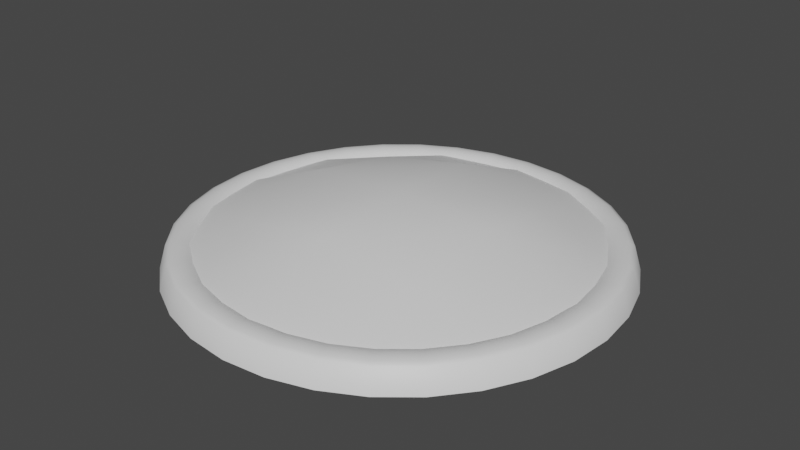 # Source: PlayerField.blend  (saved by Blender 3.4.6; exported with 4.5.12 LTS)
import bpy
from mathutils import Matrix  # noqa: F401  (used for matrix-valued properties, if any)

bpy.ops.wm.read_factory_settings(use_empty=True)
scene = bpy.context.scene
scene.name = 'Scene'

# ---- collections
col_collection = bpy.data.collections.new('Collection'); scene.collection.children.link(col_collection)

# ---- materials (node trees are filled in below, after node groups)
mat_material_001 = bpy.data.materials.new('Material.001')
mat_material_001.use_transparent_shadow = False
mat_material_002 = bpy.data.materials.new('Material.002')
mat_material_002.use_transparent_shadow = False
mat_material = bpy.data.materials.new('Material')
mat_material.use_transparent_shadow = False
mat_material_003 = bpy.data.materials.new('Material.003')
mat_material_003.use_transparent_shadow = False

# ---- material node trees
mat_material_001.use_nodes = True; mat_material_001.node_tree.nodes.clear()
_N = mat_material_001.node_tree.nodes; _L = mat_material_001.node_tree.links
n0 = _N.new('ShaderNodeBsdfPrincipled'); n0.name = 'Principled BSDF'; n0.location = (10, 300)
n0.distribution = 'GGX'
n0.subsurface_method = 'RANDOM_WALK_SKIN'
n0.inputs[3].default_value = 1.45
n0.inputs[27].default_value = (0.0, 0.0, 0.0, 1.0)
n0.inputs[28].default_value = 1.0
n1 = _N.new('ShaderNodeOutputMaterial'); n1.name = 'Material Output'; n1.location = (300, 300)
_L.new(n0.outputs[0], n1.inputs[0])
n1.is_active_output = True
mat_material_002.use_nodes = True; mat_material_002.node_tree.nodes.clear()
_N = mat_material_002.node_tree.nodes; _L = mat_material_002.node_tree.links
n0 = _N.new('ShaderNodeBsdfPrincipled'); n0.name = 'Principled BSDF'; n0.location = (10, 300)
n0.distribution = 'GGX'
n0.subsurface_method = 'RANDOM_WALK_SKIN'
n0.inputs[3].default_value = 1.45
n0.inputs[27].default_value = (0.0, 0.0, 0.0, 1.0)
n0.inputs[28].default_value = 1.0
n1 = _N.new('ShaderNodeOutputMaterial'); n1.name = 'Material Output'; n1.location = (300, 300)
_L.new(n0.outputs[0], n1.inputs[0])
n1.is_active_output = True
mat_material.use_nodes = True; mat_material.node_tree.nodes.clear()
_N = mat_material.node_tree.nodes; _L = mat_material.node_tree.links
n0 = _N.new('ShaderNodeBsdfPrincipled'); n0.name = 'Principled BSDF'; n0.location = (10, 300)
n0.distribution = 'GGX'
n0.subsurface_method = 'RANDOM_WALK_SKIN'
n0.inputs[3].default_value = 1.45
n0.inputs[27].default_value = (0.0, 0.0, 0.0, 1.0)
n0.inputs[28].default_value = 1.0
n1 = _N.new('ShaderNodeOutputMaterial'); n1.name = 'Material Output'; n1.location = (300, 300)
_L.new(n0.outputs[0], n1.inputs[0])
n1.is_active_output = True
mat_material_003.use_nodes = True; mat_material_003.node_tree.nodes.clear()
_N = mat_material_003.node_tree.nodes; _L = mat_material_003.node_tree.links
n0 = _N.new('ShaderNodeBsdfPrincipled'); n0.name = 'Principled BSDF'; n0.location = (10, 300)
n0.distribution = 'GGX'
n0.subsurface_method = 'RANDOM_WALK_SKIN'
n0.inputs[3].default_value = 1.45
n0.inputs[27].default_value = (0.0, 0.0, 0.0, 1.0)
n0.inputs[28].default_value = 1.0
n1 = _N.new('ShaderNodeOutputMaterial'); n1.name = 'Material Output'; n1.location = (300, 300)
_L.new(n0.outputs[0], n1.inputs[0])
n1.is_active_output = True

# ---- world
world_world = bpy.data.worlds.new('World'); scene.world = world_world
world_world.use_nodes = True; world_world.node_tree.nodes.clear()
_N = world_world.node_tree.nodes; _L = world_world.node_tree.links
n0 = _N.new('ShaderNodeOutputWorld'); n0.name = 'World Output'; n0.location = (300, 300)
n1 = _N.new('ShaderNodeBackground'); n1.name = 'Background'; n1.location = (10, 300)
n1.inputs[0].default_value = (0.05088, 0.05088, 0.05088, 1.0)
_L.new(n1.outputs[0], n0.inputs[0])
n0.is_active_output = True
world_world.color = (0.05088, 0.05088, 0.05088)
world_world.use_sun_shadow = False
world_world.sun_shadow_jitter_overblur = 0.0

# ---- meshes
me_circle = bpy.data.meshes.new('Circle')
me_circle.from_pydata([(0.0, 1.0, -0.02383), (-0.1951, 0.9808, -0.02383), (-0.3827, 0.9239, -0.02383), (-0.5556, 0.8315, -0.02383), (-0.7071, 0.7071, -0.02383), (-0.8315, 0.5556, -0.02383), (-0.9239, 0.3827, -0.02383), (-0.9808, 0.1951, -0.02383), (-1.0, -4.371e-08, -0.02383), (-0.9808, -0.1951, -0.02383), (-0.9239, -0.3827, -0.02383), (-0.8315, -0.5556, -0.02383), (-0.7071, -0.7071, -0.02383), (-0.5556, -0.8315, -0.02383), (-0.3827, -0.9239, -0.02383), (-0.1951, -0.9808, -0.02383), (8.742e-08, -1.0, -0.02383), (0.1951, -0.9808, -0.02383), (0.3827, -0.9239, -0.02383), (0.5556, -0.8315, -0.02383), (0.7071, -0.7071, -0.02383), (0.8315, -0.5556, -0.02383), (0.9239, -0.3827, -0.02383), (0.9808, -0.1951, -0.02383), (1.0, 1.192e-08, -0.02383), (0.9808, 0.1951, -0.02383), (0.9239, 0.3827, -0.02383), (0.8315, 0.5556, -0.02383), (0.7071, 0.7071, -0.02383), (0.5556, 0.8315, -0.02383), (0.3827, 0.9239, -0.02383), (0.1951, 0.9808, -0.02383), (-2.354e-09, 0.8315, 0.062), (-0.1622, 0.8155, 0.062), (-0.3182, 0.7682, 0.062), (-0.4619, 0.6913, 0.062), (-0.5879, 0.5879, 0.062), (-0.6913, 0.4619, 0.062), (-0.7682, 0.3182, 0.062), (-0.8155, 0.1622, 0.062), (-0.8315, -3.948e-08, 0.062), (-0.8155, -0.1622, 0.062), (-0.7682, -0.3182, 0.062), (-0.6913, -0.4619, 0.062), (-0.5879, -0.5879, 0.062), (-0.4619, -0.6913, 0.062), (-0.3182, -0.7682, 0.062), (-0.1622, -0.8155, 0.062), (7.033e-08, -0.8315, 0.062), (0.1622, -0.8155, 0.062), (0.3182, -0.7682, 0.062), (0.4619, -0.6913, 0.062), (0.5879, -0.5879, 0.062), (0.6913, -0.4619, 0.062), (0.7682, -0.3182, 0.062), (0.8155, -0.1622, 0.062), (0.8315, 6.776e-09, 0.062), (0.8155, 0.1622, 0.062), (0.7682, 0.3182, 0.062), (0.6913, 0.4619, 0.062), (0.5879, 0.5879, 0.062), (0.4619, 0.6913, 0.062), (0.3182, 0.7682, 0.062), (0.1622, 0.8155, 0.062), (0.6098, -0.6098, 0.08177), (0.6852, -0.6852, 0.08177), (0.6233, -0.6233, 0.09062), (0.6392, -0.6392, 0.09527), (0.6559, -0.6559, 0.09527), (0.6717, -0.6717, 0.09062), (0.8057, -0.5384, 0.08177), (0.7171, -0.4791, 0.08177), (0.7899, -0.5278, 0.09062), (0.7712, -0.5153, 0.09527), (0.7516, -0.5022, 0.09527), (0.733, -0.4897, 0.09062), (-0.8459, 0.1683, 0.08177), (-0.9504, 0.189, 0.08177), (-0.8646, 0.172, 0.09062), (-0.8866, 0.1764, 0.09527), (-0.9097, 0.181, 0.09527), (-0.9317, 0.1853, 0.09062), (-0.969, -4.293e-08, 0.08177), (-0.8624, -4.026e-08, 0.08177), (-0.9499, -4.246e-08, 0.09062), (-0.9275, -4.189e-08, 0.09527), (-0.9039, -4.13e-08, 0.09527), (-0.8815, -4.074e-08, 0.09062), (0.8953, -0.3708, 0.08177), (0.7968, -0.33, 0.08177), (0.8776, -0.3635, 0.09062), (0.8569, -0.3549, 0.09527), (0.8351, -0.3459, 0.09527), (0.8144, -0.3373, 0.09062), (-0.9504, -0.189, 0.08177), (-0.8459, -0.1683, 0.08177), (-0.9317, -0.1853, 0.09062), (-0.9097, -0.181, 0.09527), (-0.8866, -0.1764, 0.09527), (-0.8646, -0.172, 0.09062), (0.9504, -0.189, 0.08177), (0.8459, -0.1683, 0.08177), (0.9317, -0.1853, 0.09062), (0.9097, -0.181, 0.09527), (0.8866, -0.1764, 0.09527), (0.8646, -0.172, 0.09062), (-0.8953, -0.3708, 0.08177), (-0.7968, -0.33, 0.08177), (-0.8776, -0.3635, 0.09062), (-0.8569, -0.3549, 0.09527), (-0.8351, -0.3459, 0.09527), (-0.8144, -0.3373, 0.09062), (0.969, 1.098e-08, 0.08177), (0.8624, 7.722e-09, 0.08177), (0.9499, 1.04e-08, 0.09062), (0.9275, 9.711e-09, 0.09527), (0.9039, 8.99e-09, 0.09527), (0.8815, 8.305e-09, 0.09062), (-0.8057, -0.5384, 0.08177), (-0.7171, -0.4791, 0.08177), (-0.7899, -0.5278, 0.09062), (-0.7712, -0.5153, 0.09527), (-0.7516, -0.5022, 0.09527), (-0.733, -0.4897, 0.09062), (0.9504, 0.189, 0.08177), (0.8459, 0.1683, 0.08177), (0.9317, 0.1853, 0.09062), (0.9097, 0.181, 0.09527), (0.8866, 0.1764, 0.09527), (0.8646, 0.172, 0.09062), (-0.6852, -0.6852, 0.08177), (-0.6098, -0.6098, 0.08177), (-0.6717, -0.6717, 0.09062), (-0.6559, -0.6559, 0.09527), (-0.6392, -0.6392, 0.09527), (-0.6233, -0.6233, 0.09062), (0.8953, 0.3708, 0.08177), (0.7968, 0.33, 0.08177), (0.8776, 0.3635, 0.09062), (0.8569, 0.3549, 0.09527), (0.8351, 0.3459, 0.09527), (0.8144, 0.3373, 0.09062), (-0.5384, -0.8057, 0.08177), (-0.4791, -0.7171, 0.08177), (-0.5278, -0.7899, 0.09062), (-0.5153, -0.7712, 0.09527), (-0.5022, -0.7516, 0.09527), (-0.4897, -0.733, 0.09062), (0.8057, 0.5384, 0.08177), (0.7171, 0.4791, 0.08177), (0.7899, 0.5278, 0.09062), (0.7712, 0.5153, 0.09527), (0.7516, 0.5022, 0.09527), (0.733, 0.4897, 0.09062), (-0.3708, -0.8953, 0.08177), (-0.33, -0.7968, 0.08177), (-0.3635, -0.8776, 0.09062), (-0.3549, -0.8569, 0.09527), (-0.3459, -0.8351, 0.09527), (-0.3373, -0.8144, 0.09062), (-1.922e-09, 0.8624, 0.08177), (-4.328e-10, 0.969, 0.08177), (-1.655e-09, 0.8815, 0.09062), (-1.342e-09, 0.9039, 0.09527), (-1.013e-09, 0.9275, 0.09527), (-6.993e-10, 0.9499, 0.09062), (-0.189, 0.9504, 0.08177), (-0.1683, 0.8459, 0.08177), (-0.1853, 0.9317, 0.09062), (-0.181, 0.9097, 0.09527), (-0.1764, 0.8866, 0.09527), (-0.172, 0.8646, 0.09062), (0.6852, 0.6852, 0.08177), (0.6098, 0.6098, 0.08177), (0.6717, 0.6717, 0.09062), (0.6559, 0.6559, 0.09527), (0.6392, 0.6392, 0.09527), (0.6233, 0.6233, 0.09062), (-0.189, -0.9504, 0.08177), (-0.1683, -0.8459, 0.08177), (-0.1853, -0.9317, 0.09062), (-0.181, -0.9097, 0.09527), (-0.1764, -0.8866, 0.09527), (-0.172, -0.8646, 0.09062), (-0.3708, 0.8953, 0.08177), (-0.33, 0.7968, 0.08177), (-0.3635, 0.8776, 0.09062), (-0.3549, 0.8569, 0.09527), (-0.3459, 0.8351, 0.09527), (-0.3373, 0.8144, 0.09062), (0.5384, 0.8057, 0.08177), (0.4791, 0.7171, 0.08177), (0.5278, 0.7899, 0.09062), (0.5153, 0.7712, 0.09527), (0.5022, 0.7516, 0.09527), (0.4897, 0.733, 0.09062), (8.428e-08, -0.969, 0.08177), (7.348e-08, -0.8624, 0.08177), (8.235e-08, -0.9499, 0.09062), (8.007e-08, -0.9275, 0.09527), (7.768e-08, -0.9039, 0.09527), (7.541e-08, -0.8815, 0.09062), (-0.5384, 0.8057, 0.08177), (-0.4791, 0.7171, 0.08177), (-0.5278, 0.7899, 0.09062), (-0.5153, 0.7712, 0.09527), (-0.5022, 0.7516, 0.09527), (-0.4897, 0.733, 0.09062), (0.3708, 0.8953, 0.08177), (0.33, 0.7968, 0.08177), (0.3635, 0.8776, 0.09062), (0.3549, 0.8569, 0.09527), (0.3459, 0.8351, 0.09527), (0.3373, 0.8144, 0.09062), (0.189, -0.9504, 0.08177), (0.1683, -0.8459, 0.08177), (0.1853, -0.9317, 0.09062), (0.181, -0.9097, 0.09527), (0.1764, -0.8866, 0.09527), (0.172, -0.8646, 0.09062), (-0.6852, 0.6852, 0.08177), (-0.6098, 0.6098, 0.08177), (-0.6717, 0.6717, 0.09062), (-0.6559, 0.6559, 0.09527), (-0.6392, 0.6392, 0.09527), (-0.6233, 0.6233, 0.09062), (0.189, 0.9504, 0.08177), (0.1683, 0.8459, 0.08177), (0.1853, 0.9317, 0.09062), (0.181, 0.9097, 0.09527), (0.1764, 0.8866, 0.09527), (0.172, 0.8646, 0.09062), (0.3708, -0.8953, 0.08177), (0.33, -0.7968, 0.08177), (0.3635, -0.8776, 0.09062), (0.3549, -0.8569, 0.09527), (0.3459, -0.8351, 0.09527), (0.3373, -0.8144, 0.09062), (-0.8057, 0.5384, 0.08177), (-0.7171, 0.4791, 0.08177), (-0.7899, 0.5278, 0.09062), (-0.7712, 0.5153, 0.09527), (-0.7516, 0.5022, 0.09527), (-0.733, 0.4897, 0.09062), (0.5384, -0.8057, 0.08177), (0.4791, -0.7171, 0.08177), (0.5278, -0.7899, 0.09062), (0.5153, -0.7712, 0.09527), (0.5022, -0.7516, 0.09527), (0.4897, -0.733, 0.09062), (-0.8953, 0.3708, 0.08177), (-0.7968, 0.33, 0.08177), (-0.8776, 0.3635, 0.09062), (-0.8569, 0.3549, 0.09527), (-0.8351, 0.3459, 0.09527), (-0.8144, 0.3373, 0.09062), (-0.6719, -0.6719, 0.062), (-0.9167, 0.0, 0.062), (0.0, -0.9167, 0.062), (0.6719, -0.6719, 0.062), (0.0, 2.794e-09, 0.1841), (0.9167, 0.0, 0.062), (0.0, 0.9167, 0.062), (0.6719, 0.6719, 0.062), (-0.6719, 0.6719, 0.062)], [], [(20, 65, 244, 19), (7, 77, 250, 6), (76, 39, 38, 251), (23, 100, 88, 22), (10, 106, 94, 9), (24, 112, 100, 23), (11, 118, 106, 10), (25, 124, 112, 24), (12, 130, 118, 11), (26, 136, 124, 25), (13, 142, 130, 12), (27, 148, 136, 26), (14, 154, 142, 13), (28, 172, 148, 27), (0, 161, 226, 31), (15, 178, 154, 14), (160, 32, 63, 227), (29, 190, 172, 28), (16, 196, 178, 15), (3, 202, 184, 2), (30, 208, 190, 29), (17, 214, 196, 16), (4, 220, 202, 3), (31, 226, 208, 30), (18, 232, 214, 17), (5, 238, 220, 4), (19, 244, 232, 18), (1, 166, 161, 0), (6, 250, 238, 5), (21, 70, 65, 20), (8, 82, 77, 7), (9, 94, 82, 8), (22, 88, 70, 21), (251, 38, 37, 239), (245, 51, 50, 233), (2, 184, 166, 1), (239, 37, 36, 221), (233, 50, 49, 215), (227, 63, 62, 209), (221, 36, 35, 203), (215, 49, 48, 197), (209, 62, 61, 191), (203, 35, 34, 185), (197, 48, 47, 179), (191, 61, 60, 173), (185, 34, 33, 167), (179, 47, 46, 155), (173, 60, 59, 149), (167, 33, 32, 160), (155, 46, 45, 143), (149, 59, 58, 137), (143, 45, 44, 131), (137, 58, 57, 125), (131, 44, 43, 119), (125, 57, 56, 113), (119, 43, 42, 107), (113, 56, 55, 101), (107, 42, 41, 95), (101, 55, 54, 89), (95, 41, 40, 83), (89, 54, 53, 71), (83, 40, 39, 76), (71, 53, 52, 64), (251, 255, 78, 76), (255, 254, 79, 78), (254, 253, 80, 79), (253, 252, 81, 80), (252, 250, 77, 81), (245, 249, 66, 64), (249, 248, 67, 66), (248, 247, 68, 67), (247, 246, 69, 68), (246, 244, 65, 69), (239, 243, 255, 251), (243, 242, 254, 255), (242, 241, 253, 254), (241, 240, 252, 253), (240, 238, 250, 252), (233, 237, 249, 245), (237, 236, 248, 249), (236, 235, 247, 248), (235, 234, 246, 247), (234, 232, 244, 246), (227, 231, 162, 160), (231, 230, 163, 162), (230, 229, 164, 163), (229, 228, 165, 164), (228, 226, 161, 165), (221, 225, 243, 239), (225, 224, 242, 243), (224, 223, 241, 242), (223, 222, 240, 241), (222, 220, 238, 240), (215, 219, 237, 233), (219, 218, 236, 237), (218, 217, 235, 236), (217, 216, 234, 235), (216, 214, 232, 234), (209, 213, 231, 227), (213, 212, 230, 231), (212, 211, 229, 230), (211, 210, 228, 229), (210, 208, 226, 228), (203, 207, 225, 221), (207, 206, 224, 225), (206, 205, 223, 224), (205, 204, 222, 223), (204, 202, 220, 222), (197, 201, 219, 215), (201, 200, 218, 219), (200, 199, 217, 218), (199, 198, 216, 217), (198, 196, 214, 216), (191, 195, 213, 209), (195, 194, 212, 213), (194, 193, 211, 212), (193, 192, 210, 211), (192, 190, 208, 210), (185, 189, 207, 203), (189, 188, 206, 207), (188, 187, 205, 206), (187, 186, 204, 205), (186, 184, 202, 204), (179, 183, 201, 197), (183, 182, 200, 201), (182, 181, 199, 200), (181, 180, 198, 199), (180, 178, 196, 198), (173, 177, 195, 191), (177, 176, 194, 195), (176, 175, 193, 194), (175, 174, 192, 193), (174, 172, 190, 192), (167, 171, 189, 185), (171, 170, 188, 189), (170, 169, 187, 188), (169, 168, 186, 187), (168, 166, 184, 186), (155, 159, 183, 179), (159, 158, 182, 183), (158, 157, 181, 182), (157, 156, 180, 181), (156, 154, 178, 180), (149, 153, 177, 173), (153, 152, 176, 177), (152, 151, 175, 176), (151, 150, 174, 175), (150, 148, 172, 174), (160, 162, 171, 167), (162, 163, 170, 171), (163, 164, 169, 170), (164, 165, 168, 169), (165, 161, 166, 168), (143, 147, 159, 155), (147, 146, 158, 159), (146, 145, 157, 158), (145, 144, 156, 157), (144, 142, 154, 156), (137, 141, 153, 149), (141, 140, 152, 153), (140, 139, 151, 152), (139, 138, 150, 151), (138, 136, 148, 150), (131, 135, 147, 143), (135, 134, 146, 147), (134, 133, 145, 146), (133, 132, 144, 145), (132, 130, 142, 144), (125, 129, 141, 137), (129, 128, 140, 141), (128, 127, 139, 140), (127, 126, 138, 139), (126, 124, 136, 138), (119, 123, 135, 131), (123, 122, 134, 135), (122, 121, 133, 134), (121, 120, 132, 133), (120, 118, 130, 132), (113, 117, 129, 125), (117, 116, 128, 129), (116, 115, 127, 128), (115, 114, 126, 127), (114, 112, 124, 126), (107, 111, 123, 119), (111, 110, 122, 123), (110, 109, 121, 122), (109, 108, 120, 121), (108, 106, 118, 120), (101, 105, 117, 113), (105, 104, 116, 117), (104, 103, 115, 116), (103, 102, 114, 115), (102, 100, 112, 114), (95, 99, 111, 107), (99, 98, 110, 111), (98, 97, 109, 110), (97, 96, 108, 109), (96, 94, 106, 108), (89, 93, 105, 101), (93, 92, 104, 105), (92, 91, 103, 104), (91, 90, 102, 103), (90, 88, 100, 102), (83, 87, 99, 95), (87, 86, 98, 99), (86, 85, 97, 98), (85, 84, 96, 97), (84, 82, 94, 96), (71, 75, 93, 89), (75, 74, 92, 93), (74, 73, 91, 92), (73, 72, 90, 91), (72, 70, 88, 90), (76, 78, 87, 83), (78, 79, 86, 87), (79, 80, 85, 86), (80, 81, 84, 85), (81, 77, 82, 84), (64, 66, 75, 71), (66, 67, 74, 75), (67, 68, 73, 74), (68, 69, 72, 73), (69, 65, 70, 72), (64, 52, 51, 245), (256, 258, 260, 257), (258, 259, 261, 260), (260, 261, 263, 262), (257, 260, 262, 264)])
me_circle.polygons.foreach_set('use_smooth', [1, 1, 1, 1, 1, 1, 1, 1, 1, 1, 1, 1, 1, 1, 1, 1, 1, 1, 1, 1, 1, 1, 1, 1, 1, 1, 1, 1, 1, 1, 1, 1, 1, 1, 1, 1, 1, 1, 1, 1, 1, 1, 1, 1, 1, 1, 1, 1, 1, 1, 1, 1, 1, 1, 1, 1, 1, 1, 1, 1, 1, 1, 1, 1, 1, 1, 1, 1, 1, 1, 1, 1, 1, 1, 1, 1, 1, 1, 1, 1, 1, 1, 1, 1, 1, 1, 1, 1, 1, 1, 1, 1, 1, 1, 1, 1, 1, 1, 1, 1, 1, 1, 1, 1, 1, 1, 1, 1, 1, 1, 1, 1, 1, 1, 1, 1, 1, 1, 1, 1, 1, 1, 1, 1, 1, 1, 1, 1, 1, 1, 1, 1, 1, 1, 1, 1, 1, 1, 1, 1, 1, 1, 1, 1, 1, 1, 1, 1, 1, 1, 1, 1, 1, 1, 1, 1, 1, 1, 1, 1, 1, 1, 1, 1, 1, 1, 1, 1, 1, 1, 1, 1, 1, 1, 1, 1, 1, 1, 1, 1, 1, 1, 1, 1, 1, 1, 1, 1, 1, 1, 1, 1, 1, 1, 1, 1, 1, 1, 1, 1, 1, 1, 1, 1, 1, 1, 1, 1, 1, 1, 1, 1, 1, 1, 1, 1, 1, 1, 1, 1, 1, 1, 1, 1, 0, 0, 0, 0])
me_circle.polygons.foreach_set('material_index', [0, 0, 0, 0, 0, 0, 0, 0, 0, 0, 0, 0, 0, 0, 0, 0, 0, 0, 0, 0, 0, 0, 0, 0, 0, 0, 0, 0, 0, 0, 0, 0, 0, 0, 0, 0, 0, 0, 0, 0, 0, 0, 0, 0, 0, 0, 0, 0, 0, 0, 0, 0, 0, 0, 0, 0, 0, 0, 0, 0, 0, 0, 0, 0, 0, 0, 0, 0, 0, 0, 0, 0, 0, 0, 0, 0, 0, 0, 0, 0, 0, 0, 0, 0, 0, 0, 0, 0, 0, 0, 0, 0, 0, 0, 0, 0, 0, 0, 0, 0, 0, 0, 0, 0, 0, 0, 0, 0, 0, 0, 0, 0, 0, 0, 0, 0, 0, 0, 0, 0, 0, 0, 0, 0, 0, 0, 0, 0, 0, 0, 0, 0, 0, 0, 0, 0, 0, 0, 0, 0, 0, 0, 0, 0, 0, 0, 0, 0, 0, 0, 0, 0, 0, 0, 0, 0, 0, 0, 0, 0, 0, 0, 0, 0, 0, 0, 0, 0, 0, 0, 0, 0, 0, 0, 0, 0, 0, 0, 0, 0, 0, 0, 0, 0, 0, 0, 0, 0, 0, 0, 0, 0, 0, 0, 0, 0, 0, 0, 0, 0, 0, 0, 0, 0, 0, 0, 0, 0, 0, 0, 0, 0, 0, 0, 0, 0, 0, 0, 0, 0, 0, 0, 0, 0, 1, 1, 1, 1])
_uv = me_circle.uv_layers.new(name='UVMap')
_uv.uv.foreach_set('vector', [0.9223, 0.2632, 0.9109, 0.2705, 0.9466, 0.3587, 0.9591, 0.3542, 0.2574, 0.9431, 0.2666, 0.9294, 0.189, 0.8763, 0.1773, 0.8884, 0.2913, 0.8821, 0.2964, 0.8684, 0.2298, 0.8229, 0.2222, 0.835, 0.7206, 0.05691, 0.7155, 0.07063, 0.7931, 0.1237, 0.8007, 0.1116, 0.5371, 1.0, 0.5377, 0.9845, 0.4444, 0.9845, 0.4408, 1.0, 0.6316, 0.01921, 0.6292, 0.03411, 0.7155, 0.07063, 0.7206, 0.05691, 0.6316, 0.9808, 0.6292, 0.9659, 0.5377, 0.9845, 0.5371, 1.0, 0.5371, 0.0, 0.5377, 0.01549, 0.6292, 0.03411, 0.6316, 0.01921, 0.7206, 0.9431, 0.7155, 0.9294, 0.6292, 0.9659, 0.6316, 0.9808, 0.4408, 0.0, 0.4444, 0.01549, 0.5377, 0.01549, 0.5371, 0.0, 0.8007, 0.8884, 0.7931, 0.8763, 0.7155, 0.9294, 0.7206, 0.9431, 0.3463, 0.01921, 0.3528, 0.03411, 0.4444, 0.01549, 0.4408, 0.0, 0.8688, 0.8187, 0.8591, 0.8089, 0.7931, 0.8763, 0.8007, 0.8884, 0.2574, 0.05691, 0.2666, 0.07063, 0.3528, 0.03411, 0.3463, 0.01921, 0.01879, 0.3542, 0.03543, 0.3587, 0.07115, 0.2705, 0.05565, 0.2632, 0.9223, 0.7368, 0.9109, 0.7295, 0.8591, 0.8089, 0.8688, 0.8187, 0.08554, 0.3742, 0.09803, 0.3787, 0.1287, 0.3031, 0.1173, 0.2957, 0.1773, 0.1116, 0.189, 0.1237, 0.2666, 0.07063, 0.2574, 0.05691, 0.9591, 0.6458, 0.9466, 0.6413, 0.9109, 0.7295, 0.9223, 0.7368, 0.01879, 0.6458, 0.03543, 0.6413, 0.01722, 0.5477, 0.0, 0.5492, 0.1092, 0.1813, 0.123, 0.1911, 0.189, 0.1237, 0.1773, 0.1116, 0.9779, 0.5492, 0.9649, 0.5477, 0.9466, 0.6413, 0.9591, 0.6458, 0.05565, 0.7368, 0.07115, 0.7295, 0.03543, 0.6413, 0.01879, 0.6458, 0.05565, 0.2632, 0.07115, 0.2705, 0.123, 0.1911, 0.1092, 0.1813, 0.9779, 0.4508, 0.9649, 0.4523, 0.9649, 0.5477, 0.9779, 0.5492, 0.1092, 0.8187, 0.123, 0.8089, 0.07115, 0.7295, 0.05565, 0.7368, 0.9591, 0.3542, 0.9466, 0.3587, 0.9649, 0.4523, 0.9779, 0.4508, 5.96e-08, 0.4508, 0.01722, 0.4523, 0.03543, 0.3587, 0.01879, 0.3542, 0.1773, 0.8884, 0.189, 0.8763, 0.123, 0.8089, 0.1092, 0.8187, 0.8688, 0.1813, 0.8591, 0.1911, 0.9109, 0.2705, 0.9223, 0.2632, 0.3463, 0.9808, 0.3528, 0.9659, 0.2666, 0.9294, 0.2574, 0.9431, 0.4408, 1.0, 0.4444, 0.9845, 0.3528, 0.9659, 0.3463, 0.9808, 0.8007, 0.1116, 0.7931, 0.1237, 0.8591, 0.1911, 0.8688, 0.1813, 0.2222, 0.835, 0.2298, 0.8229, 0.1732, 0.765, 0.1635, 0.7749, 0.8965, 0.3742, 0.8799, 0.3787, 0.8955, 0.4591, 0.9127, 0.4575, 0.0, 0.5492, 0.01722, 0.5477, 0.01722, 0.4523, 5.96e-08, 0.4508, 0.1635, 0.7749, 0.1732, 0.765, 0.1287, 0.6969, 0.1173, 0.7043, 0.9127, 0.4575, 0.8955, 0.4591, 0.8955, 0.5409, 0.9127, 0.5425, 0.1173, 0.2957, 0.1287, 0.3031, 0.1732, 0.235, 0.1635, 0.2251, 0.1173, 0.7043, 0.1287, 0.6969, 0.09803, 0.6213, 0.08554, 0.6258, 0.9127, 0.5425, 0.8955, 0.5409, 0.8799, 0.6213, 0.8965, 0.6258, 0.1635, 0.2251, 0.1732, 0.235, 0.2298, 0.1771, 0.2222, 0.165, 0.08554, 0.6258, 0.09803, 0.6213, 0.08241, 0.5409, 0.06934, 0.5425, 0.8965, 0.6258, 0.8799, 0.6213, 0.8492, 0.6969, 0.8647, 0.7043, 0.2222, 0.165, 0.2298, 0.1771, 0.2964, 0.1316, 0.2913, 0.1179, 0.06934, 0.5425, 0.08241, 0.5409, 0.08241, 0.4591, 0.06934, 0.4575, 0.8647, 0.7043, 0.8492, 0.6969, 0.8048, 0.765, 0.8186, 0.7749, 0.2913, 0.1179, 0.2964, 0.1316, 0.3704, 0.1002, 0.368, 0.08535, 0.06934, 0.4575, 0.08241, 0.4591, 0.09803, 0.3787, 0.08554, 0.3742, 0.8186, 0.7749, 0.8048, 0.765, 0.7481, 0.8229, 0.7599, 0.835, 0.368, 0.08535, 0.3704, 0.1002, 0.4489, 0.08427, 0.4495, 0.06878, 0.7599, 0.835, 0.7481, 0.8229, 0.6815, 0.8684, 0.6908, 0.8821, 0.4495, 0.06878, 0.4489, 0.08427, 0.529, 0.08427, 0.5326, 0.06878, 0.6908, 0.8821, 0.6815, 0.8684, 0.6076, 0.8998, 0.614, 0.9146, 0.5326, 0.06878, 0.529, 0.08427, 0.6076, 0.1002, 0.614, 0.08535, 0.614, 0.9146, 0.6076, 0.8998, 0.529, 0.9157, 0.5326, 0.9312, 0.614, 0.08535, 0.6076, 0.1002, 0.6815, 0.1316, 0.6908, 0.1179, 0.5326, 0.9312, 0.529, 0.9157, 0.4489, 0.9157, 0.4495, 0.9312, 0.6908, 0.1179, 0.6815, 0.1316, 0.7481, 0.1771, 0.7599, 0.165, 0.4495, 0.9312, 0.4489, 0.9157, 0.3704, 0.8998, 0.368, 0.9146, 0.7599, 0.165, 0.7481, 0.1771, 0.8048, 0.235, 0.8186, 0.2251, 0.368, 0.9146, 0.3704, 0.8998, 0.2964, 0.8684, 0.2913, 0.8821, 0.8186, 0.2251, 0.8048, 0.235, 0.8492, 0.3031, 0.8647, 0.2957, 0.2222, 0.835, 0.2172, 0.8424, 0.2878, 0.8906, 0.2913, 0.8821, 0.2172, 0.8424, 0.2107, 0.8511, 0.2831, 0.9005, 0.2878, 0.8906, 0.2107, 0.8511, 0.2034, 0.8602, 0.2776, 0.911, 0.2831, 0.9005, 0.2034, 0.8602, 0.1959, 0.8689, 0.2719, 0.9209, 0.2776, 0.911, 0.1959, 0.8689, 0.189, 0.8763, 0.2666, 0.9294, 0.2719, 0.9209, 0.8965, 0.3742, 0.9064, 0.3714, 0.8739, 0.2912, 0.8647, 0.2957, 0.9064, 0.3714, 0.9175, 0.3682, 0.8841, 0.2859, 0.8739, 0.2912, 0.9175, 0.3682, 0.9286, 0.3647, 0.8944, 0.2803, 0.8841, 0.2859, 0.9286, 0.3647, 0.9386, 0.3615, 0.9036, 0.275, 0.8944, 0.2803, 0.9386, 0.3615, 0.9466, 0.3587, 0.9109, 0.2705, 0.9036, 0.275, 0.1635, 0.7749, 0.1572, 0.781, 0.2172, 0.8424, 0.2222, 0.835, 0.1572, 0.781, 0.1491, 0.7881, 0.2107, 0.8511, 0.2172, 0.8424, 0.1491, 0.7881, 0.1402, 0.7956, 0.2034, 0.8602, 0.2107, 0.8511, 0.1402, 0.7956, 0.1312, 0.8028, 0.1959, 0.8689, 0.2034, 0.8602, 0.1312, 0.8028, 0.123, 0.8089, 0.189, 0.8763, 0.1959, 0.8689, 0.9127, 0.4575, 0.923, 0.4566, 0.9064, 0.3714, 0.8965, 0.3742, 0.923, 0.4566, 0.9344, 0.4555, 0.9175, 0.3682, 0.9064, 0.3714, 0.9344, 0.4555, 0.946, 0.4543, 0.9286, 0.3647, 0.9175, 0.3682, 0.946, 0.4543, 0.9565, 0.4532, 0.9386, 0.3615, 0.9286, 0.3647, 0.9565, 0.4532, 0.9649, 0.4523, 0.9466, 0.3587, 0.9386, 0.3615, 0.1173, 0.2957, 0.11, 0.2912, 0.0775, 0.3714, 0.08554, 0.3742, 0.11, 0.2912, 0.1008, 0.2859, 0.06745, 0.3682, 0.0775, 0.3714, 0.1008, 0.2859, 0.09055, 0.2803, 0.05636, 0.3647, 0.06745, 0.3682, 0.09055, 0.2803, 0.08034, 0.275, 0.04533, 0.3615, 0.05636, 0.3647, 0.08034, 0.275, 0.07115, 0.2705, 0.03543, 0.3587, 0.04533, 0.3615, 0.1173, 0.7043, 0.11, 0.7088, 0.1572, 0.781, 0.1635, 0.7749, 0.11, 0.7088, 0.1008, 0.7141, 0.1491, 0.7881, 0.1572, 0.781, 0.1008, 0.7141, 0.09055, 0.7197, 0.1402, 0.7956, 0.1491, 0.7881, 0.09055, 0.7197, 0.08034, 0.725, 0.1312, 0.8028, 0.1402, 0.7956, 0.08034, 0.725, 0.07115, 0.7295, 0.123, 0.8089, 0.1312, 0.8028, 0.9127, 0.5425, 0.923, 0.5434, 0.923, 0.4566, 0.9127, 0.4575, 0.923, 0.5434, 0.9344, 0.5445, 0.9344, 0.4555, 0.923, 0.4566, 0.9344, 0.5445, 0.946, 0.5457, 0.946, 0.4543, 0.9344, 0.4555, 0.946, 0.5457, 0.9565, 0.5468, 0.9565, 0.4532, 0.946, 0.4543, 0.9565, 0.5468, 0.9649, 0.5477, 0.9649, 0.4523, 0.9565, 0.4532, 0.1635, 0.2251, 0.1572, 0.219, 0.11, 0.2912, 0.1173, 0.2957, 0.1572, 0.219, 0.1491, 0.2119, 0.1008, 0.2859, 0.11, 0.2912, 0.1491, 0.2119, 0.1402, 0.2044, 0.09055, 0.2803, 0.1008, 0.2859, 0.1402, 0.2044, 0.1312, 0.1972, 0.08034, 0.275, 0.09055, 0.2803, 0.1312, 0.1972, 0.123, 0.1911, 0.07115, 0.2705, 0.08034, 0.275, 0.08554, 0.6258, 0.0775, 0.6286, 0.11, 0.7088, 0.1173, 0.7043, 0.0775, 0.6286, 0.06745, 0.6318, 0.1008, 0.7141, 0.11, 0.7088, 0.06745, 0.6318, 0.05636, 0.6353, 0.09055, 0.7197, 0.1008, 0.7141, 0.05636, 0.6353, 0.04533, 0.6385, 0.08034, 0.725, 0.09055, 0.7197, 0.04533, 0.6385, 0.03543, 0.6413, 0.07115, 0.7295, 0.08034, 0.725, 0.8965, 0.6258, 0.9064, 0.6286, 0.923, 0.5434, 0.9127, 0.5425, 0.9064, 0.6286, 0.9175, 0.6318, 0.9344, 0.5445, 0.923, 0.5434, 0.9175, 0.6318, 0.9286, 0.6353, 0.946, 0.5457, 0.9344, 0.5445, 0.9286, 0.6353, 0.9386, 0.6385, 0.9565, 0.5468, 0.946, 0.5457, 0.9386, 0.6385, 0.9466, 0.6413, 0.9649, 0.5477, 0.9565, 0.5468, 0.2222, 0.165, 0.2172, 0.1576, 0.1572, 0.219, 0.1635, 0.2251, 0.2172, 0.1576, 0.2107, 0.1489, 0.1491, 0.2119, 0.1572, 0.219, 0.2107, 0.1489, 0.2034, 0.1398, 0.1402, 0.2044, 0.1491, 0.2119, 0.2034, 0.1398, 0.1959, 0.1311, 0.1312, 0.1972, 0.1402, 0.2044, 0.1959, 0.1311, 0.189, 0.1237, 0.123, 0.1911, 0.1312, 0.1972, 0.06934, 0.5425, 0.06094, 0.5434, 0.0775, 0.6286, 0.08554, 0.6258, 0.06094, 0.5434, 0.05046, 0.5445, 0.06745, 0.6318, 0.0775, 0.6286, 0.05046, 0.5445, 0.03893, 0.5457, 0.05636, 0.6353, 0.06745, 0.6318, 0.03893, 0.5457, 0.02748, 0.5468, 0.04533, 0.6385, 0.05636, 0.6353, 0.02748, 0.5468, 0.01722, 0.5477, 0.03543, 0.6413, 0.04533, 0.6385, 0.8647, 0.7043, 0.8739, 0.7088, 0.9064, 0.6286, 0.8965, 0.6258, 0.8739, 0.7088, 0.8841, 0.7141, 0.9175, 0.6318, 0.9064, 0.6286, 0.8841, 0.7141, 0.8944, 0.7197, 0.9286, 0.6353, 0.9175, 0.6318, 0.8944, 0.7197, 0.9036, 0.725, 0.9386, 0.6385, 0.9286, 0.6353, 0.9036, 0.725, 0.9109, 0.7295, 0.9466, 0.6413, 0.9386, 0.6385, 0.2913, 0.1179, 0.2878, 0.1094, 0.2172, 0.1576, 0.2222, 0.165, 0.2878, 0.1094, 0.2831, 0.09947, 0.2107, 0.1489, 0.2172, 0.1576, 0.2831, 0.09947, 0.2776, 0.08902, 0.2034, 0.1398, 0.2107, 0.1489, 0.2776, 0.08902, 0.272, 0.07908, 0.1959, 0.1311, 0.2034, 0.1398, 0.272, 0.07908, 0.2666, 0.07063, 0.189, 0.1237, 0.1959, 0.1311, 0.06934, 0.4575, 0.06094, 0.4566, 0.06094, 0.5434, 0.06934, 0.5425, 0.06094, 0.4566, 0.05046, 0.4555, 0.05046, 0.5445, 0.06094, 0.5434, 0.05046, 0.4555, 0.03893, 0.4543, 0.03893, 0.5457, 0.05046, 0.5445, 0.03893, 0.4543, 0.02748, 0.4532, 0.02748, 0.5468, 0.03893, 0.5457, 0.02748, 0.4532, 0.01722, 0.4523, 0.01722, 0.5477, 0.02748, 0.5468, 0.8186, 0.7749, 0.8268, 0.781, 0.8739, 0.7088, 0.8647, 0.7043, 0.8268, 0.781, 0.8358, 0.7881, 0.8841, 0.7141, 0.8739, 0.7088, 0.8358, 0.7881, 0.8447, 0.7956, 0.8944, 0.7197, 0.8841, 0.7141, 0.8447, 0.7956, 0.8528, 0.8028, 0.9036, 0.725, 0.8944, 0.7197, 0.8528, 0.8028, 0.8591, 0.8089, 0.9109, 0.7295, 0.9036, 0.725, 0.368, 0.08535, 0.3662, 0.07618, 0.2878, 0.1094, 0.2913, 0.1179, 0.3662, 0.07618, 0.3635, 0.0654, 0.2831, 0.09947, 0.2878, 0.1094, 0.3635, 0.0654, 0.3602, 0.05406, 0.2776, 0.08902, 0.2831, 0.09947, 0.3602, 0.05406, 0.3565, 0.04328, 0.272, 0.07908, 0.2776, 0.08902, 0.3565, 0.04328, 0.3528, 0.03411, 0.2666, 0.07063, 0.272, 0.07908, 0.08554, 0.3742, 0.0775, 0.3714, 0.06094, 0.4566, 0.06934, 0.4575, 0.0775, 0.3714, 0.06745, 0.3682, 0.05046, 0.4555, 0.06094, 0.4566, 0.06745, 0.3682, 0.05636, 0.3647, 0.03893, 0.4543, 0.05046, 0.4555, 0.05636, 0.3647, 0.04533, 0.3615, 0.02748, 0.4532, 0.03893, 0.4543, 0.04533, 0.3615, 0.03543, 0.3587, 0.01722, 0.4523, 0.02748, 0.4532, 0.7599, 0.835, 0.7667, 0.8424, 0.8268, 0.781, 0.8186, 0.7749, 0.7667, 0.8424, 0.7742, 0.8511, 0.8358, 0.7881, 0.8268, 0.781, 0.7742, 0.8511, 0.7816, 0.8602, 0.8447, 0.7956, 0.8358, 0.7881, 0.7816, 0.8602, 0.7881, 0.8689, 0.8528, 0.8028, 0.8447, 0.7956, 0.7881, 0.8689, 0.7931, 0.8763, 0.8591, 0.8089, 0.8528, 0.8028, 0.4495, 0.06878, 0.4495, 0.05924, 0.3662, 0.07618, 0.368, 0.08535, 0.4495, 0.05924, 0.4489, 0.04803, 0.3635, 0.0654, 0.3662, 0.07618, 0.4489, 0.04803, 0.4478, 0.03624, 0.3602, 0.05406, 0.3635, 0.0654, 0.4478, 0.03624, 0.4462, 0.02503, 0.3565, 0.04328, 0.3602, 0.05406, 0.4462, 0.02503, 0.4444, 0.01549, 0.3528, 0.03411, 0.3565, 0.04328, 0.6908, 0.8821, 0.6961, 0.8906, 0.7667, 0.8424, 0.7599, 0.835, 0.6961, 0.8906, 0.7018, 0.9005, 0.7742, 0.8511, 0.7667, 0.8424, 0.7018, 0.9005, 0.7073, 0.911, 0.7816, 0.8602, 0.7742, 0.8511, 0.7073, 0.911, 0.712, 0.9209, 0.7881, 0.8689, 0.7816, 0.8602, 0.712, 0.9209, 0.7155, 0.9294, 0.7931, 0.8763, 0.7881, 0.8689, 0.5326, 0.06878, 0.5344, 0.05924, 0.4495, 0.05924, 0.4495, 0.06878, 0.5344, 0.05924, 0.536, 0.04803, 0.4489, 0.04803, 0.4495, 0.05924, 0.536, 0.04803, 0.5371, 0.03624, 0.4478, 0.03624, 0.4489, 0.04803, 0.5371, 0.03624, 0.5377, 0.02503, 0.4462, 0.02503, 0.4478, 0.03624, 0.5377, 0.02503, 0.5377, 0.01549, 0.4444, 0.01549, 0.4462, 0.02503, 0.614, 0.9146, 0.6177, 0.9238, 0.6961, 0.8906, 0.6908, 0.8821, 0.6177, 0.9238, 0.6214, 0.9346, 0.7018, 0.9005, 0.6961, 0.8906, 0.6214, 0.9346, 0.6247, 0.9459, 0.7073, 0.911, 0.7018, 0.9005, 0.6247, 0.9459, 0.6275, 0.9567, 0.712, 0.9209, 0.7073, 0.911, 0.6275, 0.9567, 0.6292, 0.9659, 0.7155, 0.9294, 0.712, 0.9209, 0.614, 0.08535, 0.6177, 0.07618, 0.5344, 0.05924, 0.5326, 0.06878, 0.6177, 0.07618, 0.6214, 0.0654, 0.536, 0.04803, 0.5344, 0.05924, 0.6214, 0.0654, 0.6247, 0.05406, 0.5371, 0.03624, 0.536, 0.04803, 0.6247, 0.05406, 0.6275, 0.04328, 0.5377, 0.02503, 0.5371, 0.03624, 0.6275, 0.04328, 0.6292, 0.03411, 0.5377, 0.01549, 0.5377, 0.02503, 0.5326, 0.9312, 0.5344, 0.9408, 0.6177, 0.9238, 0.614, 0.9146, 0.5344, 0.9408, 0.536, 0.952, 0.6214, 0.9346, 0.6177, 0.9238, 0.536, 0.952, 0.5371, 0.9638, 0.6247, 0.9459, 0.6214, 0.9346, 0.5371, 0.9638, 0.5377, 0.975, 0.6275, 0.9567, 0.6247, 0.9459, 0.5377, 0.975, 0.5377, 0.9845, 0.6292, 0.9659, 0.6275, 0.9567, 0.6908, 0.1179, 0.6961, 0.1094, 0.6177, 0.07618, 0.614, 0.08535, 0.6961, 0.1094, 0.7018, 0.09947, 0.6214, 0.0654, 0.6177, 0.07618, 0.7018, 0.09947, 0.7073, 0.08902, 0.6247, 0.05406, 0.6214, 0.0654, 0.7073, 0.08902, 0.712, 0.07908, 0.6275, 0.04328, 0.6247, 0.05406, 0.712, 0.07908, 0.7155, 0.07063, 0.6292, 0.03411, 0.6275, 0.04328, 0.4495, 0.9312, 0.4495, 0.9408, 0.5344, 0.9408, 0.5326, 0.9312, 0.4495, 0.9408, 0.4489, 0.952, 0.536, 0.952, 0.5344, 0.9408, 0.4489, 0.952, 0.4478, 0.9638, 0.5371, 0.9638, 0.536, 0.952, 0.4478, 0.9638, 0.4462, 0.975, 0.5377, 0.975, 0.5371, 0.9638, 0.4462, 0.975, 0.4444, 0.9845, 0.5377, 0.9845, 0.5377, 0.975, 0.7599, 0.165, 0.7667, 0.1576, 0.6961, 0.1094, 0.6908, 0.1179, 0.7667, 0.1576, 0.7742, 0.1489, 0.7018, 0.09947, 0.6961, 0.1094, 0.7742, 0.1489, 0.7816, 0.1398, 0.7073, 0.08902, 0.7018, 0.09947, 0.7816, 0.1398, 0.7881, 0.1311, 0.712, 0.07908, 0.7073, 0.08902, 0.7881, 0.1311, 0.7931, 0.1237, 0.7155, 0.07063, 0.712, 0.07908, 0.368, 0.9146, 0.3662, 0.9238, 0.4495, 0.9408, 0.4495, 0.9312, 0.3662, 0.9238, 0.3635, 0.9346, 0.4489, 0.952, 0.4495, 0.9408, 0.3635, 0.9346, 0.3602, 0.9459, 0.4478, 0.9638, 0.4489, 0.952, 0.3602, 0.9459, 0.3565, 0.9567, 0.4462, 0.975, 0.4478, 0.9638, 0.3565, 0.9567, 0.3528, 0.9659, 0.4444, 0.9845, 0.4462, 0.975, 0.8186, 0.2251, 0.8268, 0.219, 0.7667, 0.1576, 0.7599, 0.165, 0.8268, 0.219, 0.8358, 0.2119, 0.7742, 0.1489, 0.7667, 0.1576, 0.8358, 0.2119, 0.8447, 0.2044, 0.7816, 0.1398, 0.7742, 0.1489, 0.8447, 0.2044, 0.8528, 0.1972, 0.7881, 0.1311, 0.7816, 0.1398, 0.8528, 0.1972, 0.8591, 0.1911, 0.7931, 0.1237, 0.7881, 0.1311, 0.2913, 0.8821, 0.2878, 0.8906, 0.3662, 0.9238, 0.368, 0.9146, 0.2878, 0.8906, 0.2831, 0.9005, 0.3635, 0.9346, 0.3662, 0.9238, 0.2831, 0.9005, 0.2776, 0.911, 0.3602, 0.9459, 0.3635, 0.9346, 0.2776, 0.911, 0.2719, 0.9209, 0.3565, 0.9567, 0.3602, 0.9459, 0.2719, 0.9209, 0.2666, 0.9294, 0.3528, 0.9659, 0.3565, 0.9567, 0.8647, 0.2957, 0.8739, 0.2912, 0.8268, 0.219, 0.8186, 0.2251, 0.8739, 0.2912, 0.8841, 0.2859, 0.8358, 0.2119, 0.8268, 0.219, 0.8841, 0.2859, 0.8944, 0.2803, 0.8447, 0.2044, 0.8358, 0.2119, 0.8944, 0.2803, 0.9036, 0.275, 0.8528, 0.1972, 0.8447, 0.2044, 0.9036, 0.275, 0.9109, 0.2705, 0.8591, 0.1911, 0.8528, 0.1972, 0.8647, 0.2957, 0.8492, 0.3031, 0.8799, 0.3787, 0.8965, 0.3742, 0.09556, 0.09556, 0.5, -0.05179, 0.5, 0.5, -0.05179, 0.5, 0.5, -0.05179, 0.9044, 0.09556, 1.052, 0.5, 0.5, 0.5, 0.5, 0.5, 1.052, 0.5, 0.9044, 0.9044, 0.5, 1.052, -0.05179, 0.5, 0.5, 0.5, 0.5, 1.052, 0.09556, 0.9044])
me_circle.materials.append(mat_material_001)
me_circle.materials.append(mat_material_002)
me_circle.materials.append(mat_material)
me_circle.materials.append(mat_material_003)
me_circle.use_remesh_fix_poles = True
me_circle.use_remesh_preserve_attributes = False
me_circle.update()
me_circle_001 = bpy.data.meshes.new('Circle.001')
me_circle_001.from_pydata([(-0.6719, -0.6719, 0.05806), (0.6719, -0.6719, 0.05806), (-0.6719, 0.6719, 0.05806), (0.6719, 0.6719, 0.05806), (-0.8542, 0.3646, 0.05806), (-0.9167, 0.0, 0.05806), (-0.8542, -0.3646, 0.05806), (-0.3646, -0.8542, 0.05806), (0.0, -0.9167, 0.05806), (0.3646, -0.8542, 0.05806), (0.8542, -0.3646, 0.05806), (0.9167, 0.0, 0.05806), (0.8542, 0.3646, 0.05806), (0.3646, 0.8542, 0.05806), (0.0, 0.9167, 0.05806), (-0.3646, 0.8542, 0.05806), (-0.4306, -0.4306, 0.1738), (0.0, -0.4583, 0.2492), (0.4306, -0.4306, 0.1738), (-0.4583, -1.863e-09, 0.2492), (0.0, 2.794e-09, 0.2811), (0.4583, 0.0, 0.2492), (-0.4306, 0.4306, 0.1738), (0.0, 0.4583, 0.2492), (0.4306, 0.4306, 0.1738)], [], [(16, 17, 20, 19), (17, 18, 21, 20), (19, 20, 23, 22), (20, 21, 24, 23), (0, 7, 16, 6), (7, 8, 17, 16), (8, 9, 18, 17), (9, 1, 10, 18), (18, 10, 11, 21), (21, 11, 12, 24), (24, 12, 3, 13), (23, 24, 13, 14), (22, 23, 14, 15), (4, 22, 15, 2), (5, 19, 22, 4), (6, 16, 19, 5)])
me_circle_001.polygons.foreach_set('use_smooth', [True] * 16)
me_circle_001.polygons.foreach_set('material_index', [3, 3, 3, 3, 3, 3, 3, 3, 3, 3, 3, 3, 3, 3, 3, 3])
_uv = me_circle_001.uv_layers.new(name='UVMap')
_uv.uv.foreach_set('vector', [0.25, 0.25, 0.5, 0.25, 0.5, 0.5, 0.25, 0.5, 0.5, 0.25, 0.75, 0.25, 0.75, 0.5, 0.5, 0.5, 0.25, 0.5, 0.5, 0.5, 0.5, 0.75, 0.25, 0.75, 0.5, 0.5, 0.75, 0.5, 0.75, 0.75, 0.5, 0.75, 0.0, 0.0, 0.25, 0.0, 0.25, 0.25, 0.0, 0.25, 0.25, 0.0, 0.5, 0.0, 0.5, 0.25, 0.25, 0.25, 0.5, 0.0, 0.75, 0.0, 0.75, 0.25, 0.5, 0.25, 0.75, 0.0, 1.0, 0.0, 1.0, 0.25, 0.75, 0.25, 0.75, 0.25, 1.0, 0.25, 1.0, 0.5, 0.75, 0.5, 0.75, 0.5, 1.0, 0.5, 1.0, 0.75, 0.75, 0.75, 0.75, 0.75, 1.0, 0.75, 1.0, 1.0, 0.75, 1.0, 0.5, 0.75, 0.75, 0.75, 0.75, 1.0, 0.5, 1.0, 0.25, 0.75, 0.5, 0.75, 0.5, 1.0, 0.25, 1.0, 0.0, 0.75, 0.25, 0.75, 0.25, 1.0, 0.0, 1.0, 0.0, 0.5, 0.25, 0.5, 0.25, 0.75, 0.0, 0.75, 0.0, 0.25, 0.25, 0.25, 0.25, 0.5, 0.0, 0.5])
me_circle_001.materials.append(mat_material_001)
me_circle_001.materials.append(mat_material_002)
me_circle_001.materials.append(mat_material)
me_circle_001.materials.append(mat_material_003)
me_circle_001.use_remesh_fix_poles = True
me_circle_001.use_remesh_preserve_attributes = False
me_circle_001.update()

# ---- objects
ob_circle = bpy.data.objects.new('Circle', me_circle)
ob_circle_001 = bpy.data.objects.new('Circle.001', me_circle_001)

# ---- transforms, parenting, visibility, modifiers, constraints
ob_circle.location = (0.0, 0.0, 0.0)
ob_circle_001.location = (0.0, 0.0, 0.0)

# ---- collection membership
col_collection.objects.link(ob_circle)
col_collection.objects.link(ob_circle_001)

# ---- scene / render settings (as saved in the file)
scene.frame_start = 1; scene.frame_end = 250; scene.frame_set(1)
scene.render.engine = 'BLENDER_EEVEE_NEXT'
scene.cycles.sampling_pattern = 'TABULATED_SOBOL'
scene.cycles.use_light_tree = False
scene.view_settings.view_transform = 'Filmic'
bpy.context.view_layer.update()

# ---- added for rendering (the .blend has no active camera and no usable light): camera, sun
cam_auto = bpy.data.cameras.new('AutoCamera')
cam_auto.lens = 50.0
cam_auto.sensor_width = 36.0
cam_auto.clip_end = 1000.0
ob_auto_camera = bpy.data.objects.new('AutoCamera', cam_auto)
scene.collection.objects.link(ob_auto_camera)
ob_auto_camera.location = (2.63209, -3.15851, 2.23429)
ob_auto_camera.rotation_euler = (1.09748, -7.21219e-08, 0.694738)
scene.camera = ob_auto_camera
light_auto_sun = bpy.data.lights.new('AutoSun', 'SUN')
light_auto_sun.energy = 3.0
light_auto_sun.angle = 0.0523599
ob_auto_sun = bpy.data.objects.new('AutoSun', light_auto_sun)
scene.collection.objects.link(ob_auto_sun)
ob_auto_sun.rotation_euler = (0.872665, 0.174533, 0.523599)
bpy.context.view_layer.update()
